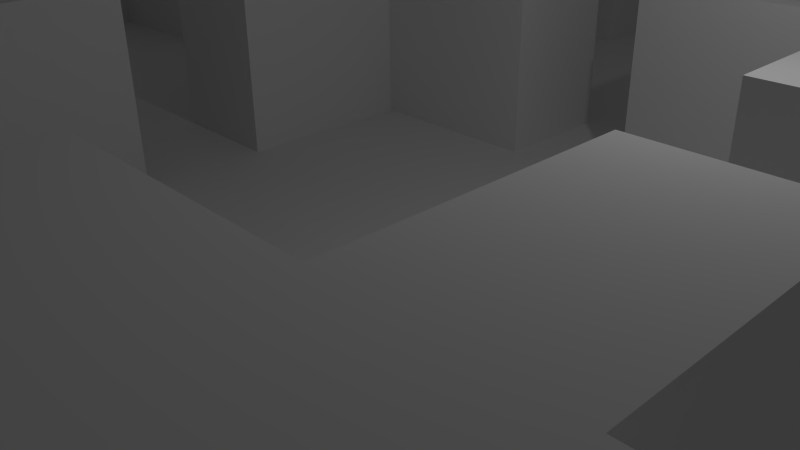 # Source: halls.blend  (saved by Blender 2.76.0; exported with 4.5.12 LTS)
import bpy
from mathutils import Matrix  # noqa: F401  (used for matrix-valued properties, if any)

bpy.ops.wm.read_factory_settings(use_empty=True)
scene = bpy.context.scene
scene.name = 'Scene'

# ---- collections
col_collection_1 = bpy.data.collections.new('Collection 1'); scene.collection.children.link(col_collection_1)

# ---- world
world_world = bpy.data.worlds.new('World'); scene.world = world_world
world_world.color = (0.05088, 0.05088, 0.05088)
world_world.use_sun_shadow = False
world_world.sun_shadow_jitter_overblur = 0.0
world_world.cycles.sampling_method = 'MANUAL'
world_world.cycles.sample_map_resolution = 256

# ---- cameras
cam_camera = bpy.data.cameras.new('Camera')
cam_camera.clip_end = 100.0
cam_camera.lens = 35.0
cam_camera.sensor_width = 32.0
cam_camera.sensor_height = 18.0
cam_camera.ortho_scale = 7.314
cam_camera.dof.focus_distance = 0.0
cam_camera.dof.aperture_fstop = 128.0

# ---- lights
light_lamp = bpy.data.lights.new('Lamp', 'POINT')
light_lamp.transmission_factor = 0.0
light_lamp.cutoff_distance = 30.0
light_lamp.energy = 100.0
light_lamp.shadow_buffer_clip_start = 1.001
light_lamp.shadow_soft_size = 0.1
light_lamp.shadow_maximum_resolution = 0.006
light_lamp.use_absolute_resolution = True
light_lamp.cycles.use_multiple_importance_sampling = False

# ---- meshes
me_halls = bpy.data.meshes.new('halls')
me_halls.from_pydata([(-4.0, -4.0, 0.0), (4.0, -4.0, 0.0), (-4.0, 4.0, 0.0), (4.0, 4.0, 0.0), (-1.0, -4.0, 0.0), (-1.0, 4.0, 0.0), (1.0, -4.0, 0.0), (1.0, 4.0, 0.0), (-4.0, -1.0, 0.0), (4.0, -1.0, 0.0), (-1.0, -1.0, 0.0), (1.0, -1.0, 0.0), (4.0, 1.0, 0.0), (-1.0, 1.0, 0.0), (1.0, 1.0, 0.0), (-4.0, 1.0, 0.0), (-5.0, -5.0, 0.0), (5.0, -5.0, 0.0), (-5.0, 5.0, 0.0), (5.0, 5.0, 0.0), (-1.0, -5.0, 0.0), (-1.0, 5.0, 0.0), (1.0, -5.0, 0.0), (1.0, 5.0, 0.0), (-5.0, -1.0, 0.0), (5.0, -1.0, 0.0), (5.0, 1.0, 0.0), (-5.0, 1.0, 0.0), (-4.0, -1.0, 3.0), (-4.0, -4.0, 3.0), (1.0, -4.0, 3.0), (4.0, -4.0, 3.0), (4.0, 1.0, 3.0), (4.0, 4.0, 3.0), (-1.0, 4.0, 3.0), (-4.0, 4.0, 3.0), (-1.0, -4.0, 3.0), (1.0, 4.0, 3.0), (4.0, -1.0, 3.0), (-4.0, 1.0, 3.0), (-5.0, -1.0, 3.0), (-5.0, -5.0, 3.0), (1.0, -5.0, 3.0), (5.0, -5.0, 3.0), (5.0, 1.0, 3.0), (5.0, 5.0, 3.0), (-1.0, 5.0, 3.0), (-5.0, 5.0, 3.0), (-1.0, -5.0, 3.0), (1.0, 5.0, 3.0), (5.0, -1.0, 3.0), (-5.0, 1.0, 3.0)], [], [(14, 12, 3, 7), (15, 13, 5, 2), (13, 14, 7, 5), (4, 6, 11, 10), (0, 4, 10, 8), (6, 1, 9, 11), (10, 11, 14, 13), (8, 10, 13, 15), (11, 9, 12, 14), (8, 28, 29, 0), (4, 36, 48, 20), (15, 27, 24, 8), (9, 25, 26, 12), (15, 39, 51, 27), (4, 20, 22, 6), (22, 42, 30, 6), (20, 48, 41, 16), (27, 51, 47, 18), (2, 35, 39, 15), (7, 23, 21, 5), (18, 47, 46, 21), (35, 47, 51, 39), (34, 46, 47, 35), (28, 40, 41, 29), (29, 41, 48, 36), (31, 43, 50, 38), (30, 42, 43, 31), (33, 45, 49, 37), (32, 44, 45, 33), (3, 33, 37, 7), (21, 46, 34, 5), (6, 30, 31, 1), (23, 49, 45, 19), (7, 37, 49, 23), (16, 41, 40, 24), (24, 40, 28, 8), (12, 32, 33, 3), (17, 43, 42, 22), (26, 44, 32, 12), (5, 34, 35, 2), (25, 50, 43, 17), (1, 31, 38, 9), (19, 45, 44, 26), (9, 38, 50, 25), (0, 29, 36, 4)])
_uv = me_halls.uv_layers.new(name='UVMap')
_uv.uv.foreach_set('vector', [0.5566, 0.7227, 0.7559, 0.7227, 0.7559, 0.9219, 0.5566, 0.9219, 0.2168, 0.7227, 0.416, 0.7227, 0.416, 0.9219, 0.2168, 0.9219, 0.416, 0.7227, 0.5566, 0.7227, 0.5566, 0.9219, 0.416, 0.9219, 0.416, 0.3828, 0.5566, 0.3828, 0.5566, 0.582, 0.416, 0.582, 0.2168, 0.3828, 0.416, 0.3828, 0.416, 0.582, 0.2168, 0.582, 0.5566, 0.3828, 0.7559, 0.3828, 0.7559, 0.582, 0.5566, 0.582, 0.416, 0.582, 0.5566, 0.582, 0.5566, 0.7227, 0.416, 0.7227, 0.2168, 0.582, 0.416, 0.582, 0.416, 0.7227, 0.2168, 0.7227, 0.5566, 0.582, 0.7559, 0.582, 0.7559, 0.7227, 0.5566, 0.7227, 0.5977, 0.02148, 0.5977, 0.3066, 0.8848, 0.3066, 0.8848, 0.02148, 0.8848, 0.02148, 0.8848, 0.3066, 0.9766, 0.3066, 0.9766, 0.02148, 0.2168, 0.7227, 0.1504, 0.7227, 0.1504, 0.582, 0.2168, 0.582, 0.7559, 0.582, 0.8223, 0.582, 0.8223, 0.7227, 0.7559, 0.7227, 0.1191, 0.01953, 0.1191, 0.3008, 0.02344, 0.3008, 0.02344, 0.01953, 0.416, 0.3828, 0.416, 0.3164, 0.5566, 0.3164, 0.5566, 0.3828, 0.9766, 0.02148, 0.9766, 0.3066, 0.8848, 0.3066, 0.8848, 0.02148, 0.3984, 0.01953, 0.3984, 0.3008, 0.02344, 0.3008, 0.02344, 0.01953, 0.3945, 0.01367, 0.3945, 0.2988, 0.01562, 0.2988, 0.01562, 0.01367, 0.1074, 0.01367, 0.1074, 0.2988, 0.3945, 0.2988, 0.3945, 0.01367, 0.5566, 0.9219, 0.5566, 0.9883, 0.416, 0.9883, 0.416, 0.9219, 0.02344, 0.01953, 0.02344, 0.3008, 0.3984, 0.3008, 0.3984, 0.01953, 0.2168, 0.9219, 0.1504, 0.9883, 0.1504, 0.7227, 0.2168, 0.7227, 0.416, 0.9219, 0.416, 0.9883, 0.1504, 0.9883, 0.2168, 0.9219, 0.2168, 0.582, 0.1504, 0.582, 0.1504, 0.3164, 0.2168, 0.3828, 0.2168, 0.3828, 0.1504, 0.3164, 0.416, 0.3164, 0.416, 0.3828, 0.7559, 0.3828, 0.8223, 0.3164, 0.8223, 0.582, 0.7559, 0.582, 0.5566, 0.3828, 0.5566, 0.3164, 0.8223, 0.3164, 0.7559, 0.3828, 0.7559, 0.9219, 0.8223, 0.9883, 0.5566, 0.9883, 0.5566, 0.9219, 0.7559, 0.7227, 0.8223, 0.7227, 0.8223, 0.9883, 0.7559, 0.9219, 0.8711, 0.02734, 0.8711, 0.3086, 0.5918, 0.3086, 0.5918, 0.02734, 0.01562, 0.01367, 0.01562, 0.2988, 0.1074, 0.2988, 0.1074, 0.01367, 0.5918, 0.02734, 0.5918, 0.3086, 0.8711, 0.3086, 0.8711, 0.02734, 0.5918, 0.02734, 0.5918, 0.3086, 0.9668, 0.3086, 0.9668, 0.02734, 0.1074, 0.01367, 0.1074, 0.2988, 0.01562, 0.2988, 0.01562, 0.01367, 0.9766, 0.02148, 0.9766, 0.3066, 0.5977, 0.3066, 0.5977, 0.02148, 0.02344, 0.01953, 0.02344, 0.3008, 0.1191, 0.3008, 0.1191, 0.01953, 0.3945, 0.01367, 0.3945, 0.2988, 0.1074, 0.2988, 0.1074, 0.01367, 0.9668, 0.02734, 0.9668, 0.3086, 0.5918, 0.3086, 0.5918, 0.02734, 0.9668, 0.02734, 0.9668, 0.3086, 0.8711, 0.3086, 0.8711, 0.02734, 0.3984, 0.01953, 0.3984, 0.3008, 0.1191, 0.3008, 0.1191, 0.01953, 0.5977, 0.02148, 0.5977, 0.3066, 0.9766, 0.3066, 0.9766, 0.02148, 0.8848, 0.02148, 0.8848, 0.3066, 0.5977, 0.3066, 0.5977, 0.02148, 0.01562, 0.01367, 0.01562, 0.2988, 0.3945, 0.2988, 0.3945, 0.01367, 0.8711, 0.02734, 0.8711, 0.3086, 0.9668, 0.3086, 0.9668, 0.02734, 0.1191, 0.01953, 0.1191, 0.3008, 0.3984, 0.3008, 0.3984, 0.01953])
me_halls.use_remesh_preserve_volume = False
me_halls.use_remesh_preserve_attributes = False
me_halls.use_mirror_vertex_groups = False
me_halls.update()

# ---- objects
ob_halls = bpy.data.objects.new('halls', me_halls)
ob_lamp = bpy.data.objects.new('Lamp', light_lamp)
ob_camera = bpy.data.objects.new('Camera', cam_camera)

# ---- transforms, parenting, visibility, modifiers, constraints
ob_halls.location = (0.0, 0.0, 0.0)
ob_halls.lineart.crease_threshold = 0.0
_m = ob_halls.modifiers.new('x_positive', 'ARRAY')
_m.count = 4
_m.constant_offset_displace = (0.0, 0.0, 0.0)
_m = ob_halls.modifiers.new('y_positive', 'ARRAY')
_m.count = 4
_m.constant_offset_displace = (0.0, 0.0, 0.0)
_m.relative_offset_displace = (0.0, 1.0, 0.0)
_m = ob_halls.modifiers.new('x_negative', 'ARRAY')
_m.constant_offset_displace = (0.0, 0.0, 0.0)
_m.relative_offset_displace = (-1.0, 0.0, 0.0)
_m = ob_halls.modifiers.new('y_negative', 'ARRAY')
_m.constant_offset_displace = (0.0, 0.0, 0.0)
_m.relative_offset_displace = (0.0, -1.0, 0.0)
ob_lamp.location = (4.076, 1.005, 5.904)
ob_lamp.rotation_euler = (0.6503, 0.05522, 1.866)
ob_lamp.lock_rotations_4d = False
ob_lamp.empty_display_type = 'ARROWS'
ob_lamp.color = (0.0, 0.0, 0.0, 0.0)
ob_lamp.lineart.crease_threshold = 0.0
ob_camera.location = (7.481, -6.508, 5.344)
ob_camera.rotation_euler = (1.109, 0.01082, 0.8149)
ob_camera.lock_rotations_4d = False
ob_camera.empty_display_type = 'ARROWS'
ob_camera.color = (0.0, 0.0, 0.0, 0.0)
ob_camera.display_type = 'WIRE'
ob_camera.lineart.crease_threshold = 0.0

# ---- collection membership
col_collection_1.objects.link(ob_halls)
col_collection_1.objects.link(ob_lamp)
col_collection_1.objects.link(ob_camera)

# ---- scene / render settings (as saved in the file)
scene.camera = ob_camera
scene.frame_start = 1; scene.frame_end = 250; scene.frame_set(1)
scene.render.engine = 'BLENDER_EEVEE_NEXT'
scene.render.resolution_percentage = 50
scene.render.dither_intensity = 0.0
scene.cycles.use_denoising = False
scene.cycles.samples = 10
scene.cycles.sampling_pattern = 'TABULATED_SOBOL'
scene.cycles.light_sampling_threshold = 0.0
scene.cycles.use_adaptive_sampling = False
scene.cycles.use_light_tree = False
scene.cycles.blur_glossy = 0.0
scene.cycles.pixel_filter_type = 'GAUSSIAN'
scene.cycles.sample_clamp_indirect = 0.0
scene.view_settings.view_transform = 'Standard'
bpy.context.view_layer.update()
